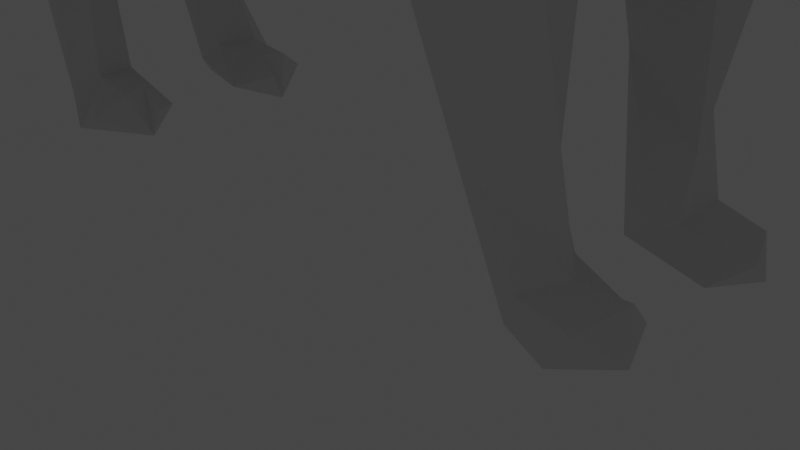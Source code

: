 # Source: kot.blend  (saved by Blender 3.5.10; exported with 4.5.12 LTS)
import bpy
from mathutils import Matrix  # noqa: F401  (used for matrix-valued properties, if any)

bpy.ops.wm.read_factory_settings(use_empty=True)
scene = bpy.context.scene
scene.name = 'Scene'

# ---- collections
col_collection = bpy.data.collections.new('Collection'); scene.collection.children.link(col_collection)

# ---- materials (node trees are filled in below, after node groups)
mat_mat = bpy.data.materials.new('Mat')
mat_mat.use_transparent_shadow = False
mat_mat.roughness = 1.0

# ---- material node trees
mat_mat.use_nodes = True; mat_mat.node_tree.nodes.clear()
_N = mat_mat.node_tree.nodes; _L = mat_mat.node_tree.links
n0 = _N.new('ShaderNodeBsdfPrincipled'); n0.name = 'Principled BSDF'; n0.location = (0, 300)
n0.distribution = 'GGX'
n0.subsurface_method = 'RANDOM_WALK_SKIN'
n0.inputs[2].default_value = 1.0
n0.inputs[3].default_value = 1.45
n0.inputs[13].default_value = 0.0
n0.inputs[27].default_value = (0.0, 0.0, 0.0, 1.0)
n0.inputs[28].default_value = 1.0
n1 = _N.new('ShaderNodeOutputMaterial'); n1.name = 'Material Output'; n1.location = (280, 300)
_L.new(n0.outputs[0], n1.inputs[0])
n1.is_active_output = True

# ---- world
world_world = bpy.data.worlds.new('World'); scene.world = world_world
world_world.use_nodes = True; world_world.node_tree.nodes.clear()
_N = world_world.node_tree.nodes; _L = world_world.node_tree.links
n0 = _N.new('ShaderNodeOutputWorld'); n0.name = 'World Output'; n0.location = (300, 300)
n1 = _N.new('ShaderNodeBackground'); n1.name = 'Background'; n1.location = (10, 300)
n1.inputs[0].default_value = (0.05088, 0.05088, 0.05088, 1.0)
_L.new(n1.outputs[0], n0.inputs[0])
n0.is_active_output = True
world_world.color = (0.05088, 0.05088, 0.05088)
world_world.use_sun_shadow = False
world_world.sun_shadow_jitter_overblur = 0.0

# ---- cameras
cam_camera = bpy.data.cameras.new('Camera')
cam_camera.clip_end = 100.0
cam_camera.ortho_scale = 7.314

# ---- lights
light_light = bpy.data.lights.new('Light', 'POINT')
light_light.transmission_factor = 0.0
light_light.energy = 1000.0
light_light.shadow_soft_size = 0.1
light_light.shadow_maximum_resolution = 0.006
light_light.use_absolute_resolution = True

# ---- meshes
me_cat = bpy.data.meshes.new('cat')
me_cat.from_pydata([(-118.9, 171.3, -72.57), (-130.5, 27.44, -37.35), (225.8, 220.7, 0.4216), (182.4, 314.7, 1.696), (211.4, 320.5, -59.76), (203.9, 284.8, -55.78), (189.9, 310.4, -31.06), (204.1, 309.8, 42.77), (261.8, 234.1, -6.411), (-148.9, 272.4, -43.75), (237.6, 236.2, 6.264), (263.1, 288.7, -9.277), (259.8, 289.4, 15.6), (213.0, 296.9, 48.22), (83.58, 41.16, -18.58), (121.4, 138.6, 20.8), (93.66, 109.6, 30.3), (80.18, 8.366, -36.03), (85.16, 51.68, 22.97), (258.7, 291.1, 14.94), (263.4, 295.8, -35.67), (249.3, 277.8, 10.09), (221.1, 257.8, -54.76), (87.73, 26.21, 16.17), (65.45, 128.2, 23.26), (69.24, 71.64, 26.76), (260.5, 242.0, -7.485), (65.83, 47.65, -38.85), (-142.5, 19.85, 17.92), (-147.3, 12.26, 24.71), (-148.0, 16.43, 40.51), (-197.4, 193.7, -30.13), (-154.4, 146.7, -10.29), (-117.0, 16.46, 49.78), (204.1, 309.8, -42.77), (251.5, 232.9, -17.69), (-104.9, 18.82, 27.72), (129.2, 283.8, 0.636), (209.4, 319.6, -25.28), (-199.7, 238.7, -18.37), (-116.2, 14.65, 14.82), (258.7, 291.1, -14.94), (-81.03, 239.8, -56.39), (225.4, 314.7, 23.75), (-147.3, 12.28, -24.64), (82.8, 277.7, -35.49), (258.3, 291.3, 14.83), (114.8, 130.4, -0.01633), (-142.7, 286.4, -11.58), (-193.0, 260.2, -23.16), (256.6, 277.2, -20.96), (40.51, 260.4, -48.96), (50.77, 130.0, -34.34), (220.0, 339.6, -51.84), (249.9, 265.0, -22.57), (-172.0, 77.5, 20.52), (111.2, 13.19, -13.78), (262.7, 233.5, 6.698), (-178.5, 77.05, 30.87), (-141.5, 61.05, -32.68), (265.8, 244.1, 16.58), (251.0, 278.4, -29.59), (266.4, 246.6, 19.38), (94.07, 44.44, -29.89), (-81.59, 128.4, -52.37), (-168.4, 110.2, 33.06), (119.2, 10.86, -33.81), (254.5, 270.7, -18.07), (-169.8, 129.6, -40.12), (-72.91, 288.2, -24.13), (261.0, 248.5, -24.54), (269.9, 247.4, -14.15), (-174.1, 225.5, -55.47), (248.3, 275.2, -32.29), (-158.6, 97.88, 47.1), (20.0, 117.2, 0.0155), (263.5, 304.2, 31.84), (253.4, 233.5, 17.03), (241.2, 245.9, -35.47), (-111.3, 25.17, -37.79), (-7.954, 125.6, -36.92), (259.5, 288.8, 15.58), (-149.4, 48.45, 41.67), (212.4, 297.2, -47.22), (-129.2, 9.931, 49.19), (-130.5, 27.44, 37.35), (-111.3, 25.17, 37.8), (91.13, 198.4, -70.43), (247.2, 291.1, -36.35), (-145.8, 85.5, -47.48), (-113.9, 26.09, 28.18), (-104.8, 8.799, -31.26), (-77.6, 137.1, -15.6), (77.89, 254.5, -56.58), (247.6, 283.5, -22.98), (269.9, 247.4, 14.16), (-142.5, 19.85, -17.92), (66.39, 203.9, -64.67), (238.0, 234.1, 2.845), (-134.8, 27.13, 21.1), (-69.22, 160.4, -50.95), (180.4, 238.9, -47.7), (267.1, 235.3, -11.66), (-199.3, 262.9, 17.27), (151.9, 260.5, -44.76), (65.47, 128.2, -23.24), (-126.1, 137.2, -8.158), (266.5, 246.1, 19.07), (268.1, 250.9, 17.17), (-141.5, 61.05, 32.68), (-113.9, 26.09, -28.18), (120.0, 19.37, -25.06), (98.72, 107.4, -49.69), (158.1, 177.3, -33.98), (249.9, 265.0, 22.57), (-132.4, 83.89, 23.91), (112.0, 21.17, -43.73), (150.4, 145.7, -0.2247), (-146.0, 85.51, 47.59), (259.8, 289.4, -15.6), (-147.1, 101.6, -18.66), (-105.2, 120.5, 61.23), (-40.02, 297.3, -1.23), (-81.59, 128.4, 52.38), (259.5, 288.3, 15.77), (-193.7, 210.7, -42.77), (80.71, 125.8, -69.42), (-85.97, 140.5, -66.69), (268.2, 250.4, 16.95), (-102.6, 136.8, 15.6), (-127.6, 136.1, 9.174), (-104.0, 136.4, -14.54), (-73.32, 140.3, 22.02), (-69.22, 160.4, 50.95), (-22.69, 118.8, -0.4108), (-7.274, 127.4, 39.06), (50.77, 130.0, 34.34), (45.86, 143.5, 49.84), (-13.66, 161.7, 62.62), (200.7, 218.6, -25.76), (265.2, 243.8, 16.44), (-72.5, 189.5, 67.47), (-77.49, 148.4, 63.16), (97.61, 26.24, -19.08), (-118.8, 171.3, 72.57), (265.8, 244.1, -16.58), (94.64, 25.29, -44.35), (-132.4, 83.89, -23.91), (-193.7, 210.7, 42.78), (-168.4, 125.7, 40.48), (260.0, 288.4, 15.62), (-179.7, 158.3, 27.5), (-153.0, 148.8, 7.308), (79.03, 16.37, -19.17), (-181.8, 174.9, 0.1778), (-195.8, 188.1, 29.38), (-194.0, 198.9, -5.209), (-199.6, 228.7, 13.58), (-174.1, 225.5, 55.47), (-168.5, 110.9, -33.25), (-181.2, 262.3, 32.53), (-148.9, 272.4, 43.75), (-121.7, 256.8, 58.64), (-121.7, 256.8, -58.64), (-81.02, 239.8, 56.39), (125.3, 152.7, -57.99), (225.4, 314.6, -23.75), (-48.95, 206.3, 69.08), (247.5, 305.9, 0.0411), (66.39, 203.9, 64.67), (50.13, 141.1, 59.76), (65.83, 47.65, 38.85), (62.33, 134.2, 68.04), (80.71, 125.8, 69.42), (-480.1, 234.3, -9.609), (264.1, 242.7, 2.567), (98.72, 107.4, 49.69), (125.3, 152.7, 58.0), (91.12, 198.4, 70.43), (77.88, 254.5, 56.58), (28.0, 250.6, 53.32), (87.13, 277.5, 35.98), (40.13, 275.0, 33.04), (-72.91, 288.2, 24.13), (50.13, 141.1, -59.75), (-147.8, 283.0, 19.95), (83.86, 58.36, -50.51), (143.8, 152.6, -24.11), (138.8, 280.0, 28.51), (198.0, 316.4, 28.83), (193.1, 291.2, 51.83), (151.9, 260.5, 44.76), (-178.6, 77.53, -30.67), (62.33, 134.2, -68.04), (203.9, 284.8, 55.78), (180.4, 238.9, 47.71), (159.9, 222.3, 47.0), (250.3, 274.5, -30.75), (253.3, 270.0, -25.83), (158.1, 177.2, 33.98), (131.6, 140.9, 41.09), (143.6, 152.3, 24.04), (178.2, 197.1, -23.64), (251.0, 239.8, -3.866), (-117.0, 16.46, -49.78), (262.2, 243.3, -8.993), (104.8, 11.85, -49.28), (179.6, 200.9, 25.73), (209.3, 244.4, 50.71), (233.7, 255.2, 47.82), (247.5, 277.0, 37.66), (-195.4, 271.0, -3.856), (257.3, 293.1, 21.86), (138.8, 280.1, -28.38), (45.86, 143.5, -49.84), (266.5, 246.1, -19.06), (220.0, 339.6, 51.84), (256.4, 272.6, 29.16), (159.9, 222.3, -47.0), (-473.1, 242.6, -14.77), (-149.4, 48.45, -41.66), (257.7, 224.2, 1.805), (-134.8, 27.13, -21.09), (254.2, 278.0, 20.76), (208.7, 315.6, -31.96), (254.2, 273.1, 18.89), (-13.67, 161.7, -62.62), (269.3, 274.6, 0.6512), (208.7, 315.6, 31.96), (193.1, 291.2, -51.83), (-104.9, 18.82, -27.72), (-199.9, 227.4, -0.8449), (-172.1, 77.54, -20.55), (252.7, 270.4, 24.47), (248.3, 273.9, 28.91), (-281.7, 252.5, -13.79), (257.5, 260.2, 25.78), (247.6, 283.5, 22.98), (-129.2, 9.932, -49.19), (211.4, 320.5, 59.77), (259.4, 288.5, -15.71), (269.7, 236.4, -1.32), (269.4, 239.6, 1.155), (249.3, 277.8, -10.09), (-173.1, 151.6, -24.71), (268.3, 250.4, -16.95), (256.4, 272.6, -29.16), (278.0, 258.7, 0.8171), (258.2, 290.9, -15.16), (266.5, 245.4, 21.79), (251.6, 268.0, 10.53), (265.2, 243.8, -16.43), (263.5, 304.2, -31.84), (260.7, 243.6, 7.343), (-147.9, 69.77, -18.47), (248.3, 275.2, 32.3), (269.4, 247.1, -14.2), (267.7, 243.0, -1.569), (251.6, 268.0, -10.52), (260.0, 288.4, -15.62), (259.3, 289.5, -15.67), (-72.5, 189.5, -67.46), (69.24, 71.64, -26.76), (-159.7, 95.52, -46.42), (-48.95, 206.4, -69.08), (-148.0, 16.42, -40.52), (259.6, 289.8, 15.43), (80.67, 55.79, 49.94), (263.4, 295.8, 35.67), (95.33, 41.13, 30.97), (238.3, 234.7, -5.007), (91.1, 25.82, 45.49), (-116.2, 14.65, -14.82), (79.03, 16.37, 19.18), (121.3, 138.5, -20.88), (259.6, 289.8, -15.42), (109.7, 21.38, 44.29), (-475.8, 251.2, -3.462), (114.9, 25.88, 26.35), (259.3, 289.5, 15.68), (100.1, 28.54, 31.81), (261.8, 243.4, 9.016), (111.7, 13.74, 14.48), (-104.8, 8.799, 31.26), (259.8, 288.9, -15.51), (-147.9, 69.78, 18.47), (-147.1, 101.6, 18.66), (268.1, 250.9, -17.18), (93.66, 109.6, -30.3), (121.0, 12.67, 34.93), (105.2, 12.04, 49.47), (80.18, 8.367, 36.03), (258.3, 291.3, -14.83), (131.6, 140.9, -41.08), (39.68, 280.5, -15.43), (269.4, 247.1, 14.22), (-199.1, 239.3, 18.62), (-292.6, 251.7, 13.33), (266.4, 246.6, -19.38), (265.2, 299.4, -33.85), (-474.9, 230.8, 6.426), (258.2, 290.9, 15.16), (-477.6, 245.1, 13.89), (265.2, 299.4, 33.85)], [(107, 62), (108, 128), (245, 287), (95, 295), (145, 251), (60, 140), (215, 298), (71, 256), (57, 8)], [(130, 152, 106), (106, 131, 130), (129, 130, 131), (27, 186, 146), (130, 129, 115), (97, 214, 226), (129, 123, 115), (187, 117, 274), (17, 27, 206), (262, 27, 153), (229, 5, 104), (56, 206, 66), (197, 22, 88), (150, 81, 268), (45, 93, 51), (115, 118, 109), (115, 123, 118), (239, 189, 190), (12, 266, 303), (2, 202, 139), (293, 274, 112), (127, 64, 89), (85, 109, 82), (118, 82, 109), (82, 118, 74), (121, 118, 123), (51, 93, 97), (227, 67, 11), (53, 166, 224), (220, 238, 265), (65, 58, 74), (202, 113, 218), (22, 197, 78), (260, 299, 119), (74, 58, 30), (30, 82, 74), (277, 297, 211), (30, 58, 29), (78, 70, 35), (82, 30, 84), (193, 97, 87), (233, 234, 236), (38, 168, 166), (272, 96, 44), (157, 231, 156), (34, 53, 224), (246, 94, 258), (28, 29, 55), (58, 55, 29), (54, 73, 246), (49, 125, 39), (100, 131, 64), (265, 44, 192), (29, 40, 283), (44, 238, 91), (159, 68, 263), (58, 65, 55), (143, 111, 146), (65, 74, 149), (139, 202, 101), (216, 228, 43), (50, 11, 67), (65, 149, 151), (122, 69, 48), (152, 151, 154), (156, 154, 155), (155, 157, 156), (159, 120, 244), (151, 155, 154), (296, 157, 148), (157, 155, 148), (158, 160, 148), (155, 151, 149), (155, 149, 148), (81, 124, 268), (158, 148, 74), (294, 51, 122), (149, 74, 148), (122, 51, 69), (144, 74, 118), (93, 104, 87), (118, 121, 144), (74, 144, 158), (121, 123, 142), (144, 121, 141), (142, 141, 121), (100, 127, 261), (112, 63, 186), (293, 113, 187), (22, 5, 88), (4, 229, 6), (158, 162, 161), (160, 158, 161), (231, 31, 156), (144, 162, 158), (97, 226, 264), (161, 185, 160), (103, 160, 185), (103, 185, 211), (48, 211, 185), (185, 183, 48), (122, 48, 183), (161, 183, 185), (161, 162, 183), (183, 182, 122), (294, 122, 182), (182, 181, 294), (45, 294, 181), (14, 153, 143), (181, 37, 45), (42, 264, 261), (44, 91, 272), (265, 263, 220), (181, 188, 37), (3, 37, 188), (160, 103, 296), (68, 125, 263), (72, 125, 49), (3, 188, 189), (189, 188, 190), (45, 213, 93), (92, 80, 134), (191, 190, 188), (133, 132, 138), (0, 89, 263), (190, 191, 194), (194, 191, 195), (195, 208, 194), (208, 209, 194), (214, 52, 80), (208, 195, 207), (195, 196, 207), (263, 265, 192), (2, 208, 207), (2, 209, 208), (2, 221, 209), (252, 292, 41), (207, 202, 2), (218, 113, 165), (202, 207, 117), (11, 212, 227), (254, 96, 222), (201, 117, 207), (39, 125, 31), (46, 301, 76), (192, 232, 159), (205, 257, 26), (199, 201, 207), (207, 196, 199), (31, 231, 39), (199, 196, 177), (196, 191, 178), (196, 178, 177), (196, 195, 191), (191, 188, 179), (181, 179, 188), (181, 182, 179), (180, 179, 182), (182, 183, 180), (44, 265, 238), (249, 242, 247), (162, 164, 183), (164, 180, 183), (164, 167, 180), (49, 9, 72), (169, 180, 167), (180, 169, 179), (179, 178, 191), (178, 179, 169), (189, 216, 43), (146, 116, 206), (172, 178, 169), (173, 178, 172), (178, 173, 177), (91, 204, 79), (170, 172, 169), (80, 226, 214), (200, 199, 177), (200, 201, 199), (201, 200, 15), (201, 15, 117), (47, 117, 15), (0, 261, 127), (67, 227, 247), (16, 15, 176), (200, 176, 15), (200, 177, 176), (177, 173, 176), (16, 176, 18), (269, 18, 176), (52, 75, 80), (176, 280, 269), (280, 176, 267), (271, 290, 276), (9, 49, 48), (238, 220, 1), (173, 267, 176), (153, 27, 17), (153, 14, 262), (187, 202, 117), (137, 170, 169), (137, 136, 170), (169, 138, 137), (135, 137, 138), (137, 135, 136), (169, 167, 138), (111, 116, 146), (134, 135, 132), (134, 132, 92), (75, 135, 134), (288, 112, 274), (136, 135, 75), (43, 212, 168), (31, 125, 68), (24, 136, 75), (24, 25, 136), (171, 136, 25), (136, 171, 170), (142, 123, 133), (170, 171, 172), (172, 267, 173), (267, 172, 171), (168, 11, 88), (254, 120, 232), (0, 163, 261), (67, 247, 70), (5, 101, 104), (25, 273, 171), (13, 209, 210), (53, 38, 166), (273, 291, 171), (218, 104, 101), (291, 290, 171), (271, 171, 290), (171, 271, 267), (271, 280, 267), (297, 277, 302), (119, 299, 275), (271, 276, 280), (269, 280, 18), (247, 242, 102), (23, 18, 280), (138, 167, 141), (23, 280, 282), (98, 203, 10), (282, 280, 278), (100, 226, 92), (51, 294, 45), (278, 276, 289), (242, 249, 77), (276, 278, 280), (223, 227, 210), (211, 48, 49), (104, 213, 229), (47, 24, 75), (290, 282, 289), (40, 36, 283), (166, 168, 88), (104, 93, 213), (36, 90, 283), (86, 283, 90), (283, 86, 33), (84, 283, 33), (244, 154, 31), (159, 263, 192), (29, 84, 30), (156, 31, 154), (144, 141, 162), (297, 296, 103), (43, 228, 13), (7, 216, 239), (7, 239, 13), (164, 141, 167), (34, 4, 53), (159, 232, 120), (77, 209, 221), (47, 75, 105), (2, 35, 221), (38, 43, 168), (63, 14, 143), (97, 264, 51), (105, 52, 262), (18, 23, 25), (273, 25, 23), (16, 24, 15), (24, 16, 25), (278, 289, 282), (18, 25, 16), (72, 263, 125), (87, 165, 126), (288, 274, 105), (105, 274, 47), (285, 99, 28), (55, 285, 28), (131, 92, 132), (239, 194, 13), (285, 55, 286), (65, 286, 55), (65, 151, 286), (152, 286, 151), (286, 152, 130), (115, 286, 130), (209, 13, 194), (286, 115, 285), (40, 29, 28), (146, 63, 143), (115, 109, 285), (7, 228, 216), (109, 85, 285), (99, 285, 85), (126, 112, 186), (35, 70, 102), (89, 0, 127), (22, 139, 101), (24, 47, 15), (47, 274, 117), (224, 83, 34), (133, 129, 132), (133, 123, 129), (163, 69, 42), (61, 197, 88), (293, 165, 113), (192, 44, 232), (79, 110, 91), (38, 3, 189), (189, 43, 38), (40, 28, 99), (90, 40, 99), (99, 85, 90), (36, 40, 90), (288, 63, 112), (63, 288, 262), (116, 111, 66), (249, 225, 236), (86, 90, 85), (114, 217, 255), (186, 27, 193), (84, 85, 82), (225, 247, 227), (33, 86, 85), (84, 33, 85), (292, 252, 248), (301, 19, 76), (257, 175, 26), (61, 88, 50), (259, 20, 284), (246, 258, 54), (152, 154, 32), (3, 213, 37), (226, 261, 264), (166, 83, 224), (279, 12, 303), (296, 297, 302), (141, 164, 162), (6, 3, 38), (27, 262, 52), (52, 184, 27), (212, 43, 13), (29, 283, 84), (261, 163, 42), (103, 211, 297), (284, 20, 240), (70, 197, 198), (45, 37, 213), (53, 4, 6), (263, 72, 0), (138, 141, 133), (204, 1, 79), (239, 190, 194), (126, 193, 87), (101, 202, 218), (184, 97, 193), (206, 56, 17), (34, 83, 4), (73, 94, 246), (67, 70, 198), (210, 234, 223), (72, 9, 163), (236, 225, 233), (184, 193, 27), (4, 83, 5), (300, 231, 296), (228, 7, 13), (247, 102, 70), (290, 291, 282), (66, 206, 116), (80, 92, 226), (135, 138, 132), (241, 77, 221), (153, 56, 143), (42, 69, 51), (31, 68, 244), (232, 96, 254), (248, 252, 41), (96, 232, 44), (78, 197, 70), (132, 129, 131), (217, 250, 237), (276, 290, 289), (249, 236, 209), (102, 242, 35), (100, 92, 131), (77, 35, 242), (0, 72, 163), (42, 51, 264), (133, 141, 142), (225, 227, 223), (88, 11, 50), (80, 75, 134), (293, 112, 165), (105, 262, 288), (9, 48, 69), (2, 78, 35), (235, 49, 39), (255, 217, 237), (218, 87, 104), (210, 212, 13), (131, 147, 64), (212, 210, 227), (101, 5, 22), (258, 94, 243), (302, 300, 296), (277, 211, 235), (174, 39, 231), (238, 1, 204), (11, 168, 212), (214, 97, 184), (98, 270, 203), (218, 165, 87), (231, 300, 174), (219, 39, 174), (39, 219, 235), (160, 296, 148), (83, 166, 88), (281, 253, 175), (238, 204, 91), (235, 219, 277), (302, 174, 300), (193, 126, 186), (277, 219, 174), (275, 299, 260), (236, 210, 209), (235, 211, 49), (152, 32, 106), (214, 184, 52), (120, 106, 32), (147, 106, 120), (106, 147, 131), (146, 206, 27), (250, 21, 237), (111, 143, 56), (120, 254, 147), (165, 112, 126), (213, 3, 6), (63, 146, 186), (147, 254, 59), (105, 75, 52), (241, 221, 35), (222, 1, 254), (59, 254, 1), (272, 222, 96), (174, 302, 277), (272, 110, 222), (222, 110, 1), (272, 91, 230), (226, 100, 261), (230, 110, 272), (64, 127, 100), (32, 154, 244), (266, 279, 303), (187, 274, 293), (230, 91, 110), (262, 14, 63), (217, 114, 250), (83, 88, 5), (225, 249, 247), (79, 1, 110), (2, 139, 78), (249, 209, 77), (216, 189, 239), (1, 220, 59), (9, 69, 163), (77, 241, 35), (76, 19, 46), (257, 281, 175), (78, 139, 22), (187, 113, 202), (53, 6, 38), (4, 5, 229), (147, 59, 89), (157, 296, 231), (240, 20, 259), (124, 150, 268), (153, 17, 56), (66, 111, 56), (147, 89, 64), (210, 236, 234), (273, 282, 291), (273, 23, 282), (10, 203, 270), (89, 59, 220), (220, 263, 89), (32, 244, 120), (6, 229, 213), (87, 97, 93), (159, 244, 68)])
_uv = me_cat.uv_layers.new(name='UVMap')
_uv.uv.foreach_set('vector', [0.6067, 0.1916, 0.5901, 0.1503, 0.5898, 0.1958, 0.5898, 0.1958, 0.5864, 0.2256, 0.6067, 0.1916, 0.6099, 0.2433, 0.6067, 0.1916, 0.5864, 0.2256, 0.6216, 0.2295, 0.6436, 0.2241, 0.6182, 0.1895, 0.6392, 0.187, 0.6441, 0.2345, 0.6696, 0.2026, 0.6455, 0.2603, 0.6436, 0.2241, 0.6221, 0.2642, 0.6441, 0.2345, 0.6381, 0.2962, 0.6696, 0.2026, 0.6885, 0.231, 0.6875, 0.2085, 0.6714, 0.2471, 0.707, 0.1675, 0.7158, 0.1831, 0.7119, 0.1631, 0.7021, 0.1968, 0.7065, 0.2144, 0.7158, 0.1831, 0.7231, 0.1958, 0.7158, 0.1831, 0.7065, 0.2144, 0.7065, 0.2144, 0.7124, 0.231, 0.7231, 0.1958, 0.731, 0.1851, 0.7388, 0.1938, 0.7383, 0.1738, 0.729, 0.2065, 0.7388, 0.1938, 0.7231, 0.1958, 0.729, 0.2065, 0.7231, 0.1958, 0.7124, 0.231, 0.7388, 0.1938, 0.748, 0.1982, 0.7421, 0.1762, 0.729, 0.2065, 0.7085, 0.2344, 0.7402, 0.2134, 0.7534, 0.1665, 0.7485, 0.1802, 0.7603, 0.168, 0.7534, 0.1665, 0.7603, 0.168, 0.7578, 0.1528, 0.7427, 0.08887, 0.7524, 0.08838, 0.7368, 0.07812, 0.7524, 0.08838, 0.7549, 0.1001, 0.7632, 0.08545, 0.7642, 0.09863, 0.7632, 0.08545, 0.7549, 0.1001, 0.7739, 0.08545, 0.7729, 0.09863, 0.7861, 0.08496, 0.7788, 0.1821, 0.7788, 0.168, 0.7563, 0.1821, 0.7788, 0.168, 0.7788, 0.1821, 0.8003, 0.1719, 0.7269, 0.2524, 0.7402, 0.2134, 0.7085, 0.2344, 0.7222, 0.2983, 0.7319, 0.271, 0.6924, 0.2954, 0.7725, 0.2104, 0.769, 0.2383, 0.8003, 0.21, 0.8003, 0.21, 0.8008, 0.1978, 0.7725, 0.2104, 0.8027, 0.1855, 0.8003, 0.1719, 0.7788, 0.1821, 0.8414, 0.2183, 0.8329, 0.1964, 0.8003, 0.21, 0.8003, 0.1719, 0.8247, 0.1738, 0.7988, 0.1587, 0.8281, 0.1865, 0.8027, 0.1855, 0.8276, 0.1968, 0.8276, 0.1968, 0.8354, 0.1963, 0.8281, 0.1865, 0.7988, 0.1587, 0.8237, 0.1611, 0.8128, 0.1067, 0.8128, 0.1067, 0.7816, 0.1327, 0.7988, 0.1587, 0.8149, 0.1357, 0.7979, 0.1313, 0.8237, 0.1611, 0.8128, 0.1067, 0.8268, 0.1532, 0.8301, 0.1069, 0.8301, 0.1069, 0.8301, 0.09277, 0.813, 0.1064, 0.7861, 0.08496, 0.811, 0.08356, 0.7891, 0.0669, 0.7891, 0.0669, 0.8062, 0.07178, 0.7891, 0.0542, 0.8062, 0.07178, 0.8203, 0.07178, 0.8047, 0.06006, 0.8198, 0.06201, 0.8047, 0.06006, 0.8203, 0.07178, 0.7891, 0.0542, 0.7729, 0.05859, 0.7891, 0.0669, 0.8203, 0.07178, 0.832, 0.07471, 0.8198, 0.06201, 0.8447, 0.1348, 0.8428, 0.1079, 0.8311, 0.1348, 0.8599, 0.1313, 0.8564, 0.106, 0.8447, 0.1348, 0.8599, 0.1313, 0.8423, 0.1348, 0.8542, 0.159, 0.8268, 0.1532, 0.8542, 0.159, 0.8423, 0.1348, 0.8467, 0.1733, 0.8618, 0.1694, 0.8462, 0.1611, 0.8335, 0.1743, 0.8467, 0.1733, 0.8325, 0.1616, 0.8452, 0.186, 0.8467, 0.1733, 0.8354, 0.187, 0.8452, 0.186, 0.8354, 0.187, 0.8457, 0.1953, 0.8452, 0.186, 0.8457, 0.1953, 0.8604, 0.1816, 0.8354, 0.1963, 0.8457, 0.1953, 0.8354, 0.187, 0.8613, 0.1909, 0.8457, 0.1953, 0.8618, 0.2002, 0.8329, 0.1964, 0.8414, 0.2183, 0.8457, 0.1953, 0.8618, 0.2188, 0.8457, 0.2246, 0.8643, 0.2378, 0.8458, 0.25, 0.7996, 0.2439, 0.8291, 0.2524, 0.7993, 0.2598, 0.7979, 0.2852, 0.8291, 0.2524, 0.8433, 0.2725, 0.8281, 0.2764, 0.8511, 0.2935, 0.8511, 0.2935, 0.8633, 0.2881, 0.8433, 0.2725, 0.8633, 0.2881, 0.8505, 0.3214, 0.8967, 0.3402, 0.8989, 0.2983, 0.8774, 0.2739, 0.8833, 0.3188, 0.9291, 0.2877, 0.8967, 0.3402, 0.9477, 0.3477, 0.9624, 0.396, 0.9477, 0.3477, 0.9463, 0.4023, 0.9463, 0.4023, 0.9431, 0.4697, 0.9624, 0.396, 0.9692, 0.4375, 0.9624, 0.396, 0.9561, 0.4434, 0.8967, 0.3402, 0.9055, 0.407, 0.9477, 0.3477, 0.9263, 0.4824, 0.9431, 0.4697, 0.888, 0.4496, 0.9431, 0.4697, 0.9055, 0.407, 0.888, 0.4496, 0.8533, 0.4767, 0.887, 0.5391, 0.888, 0.4496, 0.8853, 0.3657, 0.8967, 0.3402, 0.8505, 0.3214, 0.8853, 0.3657, 0.8505, 0.3214, 0.8628, 0.3745, 0.8755, 0.3999, 0.8965, 0.3911, 0.8628, 0.3745, 0.834, 0.4072, 0.888, 0.4496, 0.8286, 0.376, 0.8286, 0.376, 0.8628, 0.3745, 0.8169, 0.3398, 0.8505, 0.3214, 0.8169, 0.3398, 0.8628, 0.3745, 0.8169, 0.3398, 0.7734, 0.3511, 0.8286, 0.376, 0.7306, 0.3797, 0.8169, 0.3398, 0.7666, 0.3193, 0.7666, 0.3193, 0.7607, 0.292, 0.7231, 0.3252, 0.7666, 0.3193, 0.699, 0.3013, 0.7306, 0.3797, 0.8286, 0.376, 0.7306, 0.3797, 0.834, 0.4072, 0.699, 0.3013, 0.6802, 0.2798, 0.6507, 0.3546, 0.7306, 0.3797, 0.699, 0.3013, 0.6592, 0.374, 0.6507, 0.3546, 0.6592, 0.374, 0.699, 0.3013, 0.6992, 0.3965, 0.7358, 0.3911, 0.6929, 0.3691, 0.6631, 0.4019, 0.6992, 0.3965, 0.6592, 0.374, 0.7466, 0.418, 0.791, 0.4097, 0.7358, 0.3911, 0.8086, 0.4727, 0.8486, 0.4634, 0.7983, 0.4424, 0.7749, 0.4844, 0.7598, 0.4512, 0.7471, 0.4932, 0.8289, 0.4784, 0.7903, 0.5387, 0.824, 0.5683, 0.887, 0.5391, 0.8533, 0.4767, 0.824, 0.5683, 0.7861, 0.5117, 0.7749, 0.4844, 0.7622, 0.5186, 0.7471, 0.4932, 0.7622, 0.5186, 0.8296, 0.4801, 0.7642, 0.5459, 0.793, 0.5562, 0.7622, 0.5186, 0.824, 0.5683, 0.8414, 0.6174, 0.887, 0.5391, 0.8984, 0.5881, 0.887, 0.5391, 0.8414, 0.6174, 0.8984, 0.5881, 0.8414, 0.6174, 0.9165, 0.6145, 0.8276, 0.6609, 0.9165, 0.6145, 0.8414, 0.6174, 0.8414, 0.6174, 0.6946, 0.6515, 0.8276, 0.6609, 0.6469, 0.7124, 0.8276, 0.6609, 0.6946, 0.6515, 0.824, 0.5683, 0.7016, 0.6493, 0.8414, 0.6174, 0.824, 0.5683, 0.7586, 0.5552, 0.7016, 0.6493, 0.6946, 0.6515, 0.4875, 0.6893, 0.6469, 0.7124, 0.5127, 0.7476, 0.6469, 0.7124, 0.4875, 0.6893, 0.4875, 0.6893, 0.4328, 0.7439, 0.5127, 0.7476, 0.4712, 0.7668, 0.5127, 0.7476, 0.4328, 0.7439, 0.4604, 0.749, 0.5029, 0.7271, 0.4463, 0.7234, 0.4328, 0.7439, 0.3704, 0.8124, 0.4712, 0.7668, 0.4463, 0.7234, 0.4121, 0.74, 0.4604, 0.749, 0.4285, 0.7656, 0.3877, 0.7854, 0.4348, 0.7864, 0.3987, 0.8048, 0.4348, 0.7864, 0.3877, 0.7854, 0.4111, 0.7237, 0.3299, 0.7853, 0.3704, 0.8124, 0.3358, 0.8658, 0.3704, 0.8124, 0.3073, 0.8398, 0.3113, 0.8843, 0.3289, 0.8604, 0.2944, 0.8705, 0.3113, 0.8843, 0.2944, 0.8705, 0.2957, 0.9077, 0.3096, 0.8418, 0.2944, 0.8705, 0.3289, 0.8604, 0.2952, 0.8944, 0.3073, 0.8398, 0.2778, 0.8503, 0.2778, 0.8503, 0.3073, 0.8398, 0.2453, 0.8189, 0.2529, 0.8424, 0.2693, 0.8634, 0.26, 0.83, 0.3096, 0.8013, 0.2826, 0.8161, 0.3242, 0.8173, 0.2668, 0.7893, 0.2453, 0.8189, 0.3073, 0.8398, 0.2869, 0.778, 0.2708, 0.8032, 0.3096, 0.8013, 0.2406, 0.8153, 0.2173, 0.8049, 0.2345, 0.8318, 0.2453, 0.8189, 0.2854, 0.7513, 0.215, 0.8277, 0.2349, 0.7832, 0.2854, 0.7513, 0.2116, 0.7412, 0.2116, 0.7412, 0.1687, 0.7809, 0.215, 0.8277, 0.1563, 0.795, 0.1402, 0.8145, 0.1843, 0.8267, 0.1514, 0.7941, 0.1431, 0.7632, 0.15, 0.796, 0.1511, 0.7351, 0.2116, 0.7412, 0.154, 0.6897, 0.2116, 0.7412, 0.225, 0.6896, 0.154, 0.6897, 0.1764, 0.7102, 0.1821, 0.6802, 0.1545, 0.697, 0.1024, 0.7046, 0.1511, 0.7351, 0.1581, 0.6708, 0.1003, 0.7581, 0.1402, 0.8145, 0.1563, 0.795, 0.1003, 0.7581, 0.0769, 0.7844, 0.1402, 0.8145, 0.1099, 0.7083, 0.09357, 0.7278, 0.125, 0.7175, 0.1224, 0.6654, 0.106, 0.6622, 0.1024, 0.7046, 0.09357, 0.7278, 0.1099, 0.7083, 0.07874, 0.7188, 0.106, 0.6622, 0.1224, 0.6654, 0.111, 0.6084, 0.111, 0.6084, 0.1229, 0.6099, 0.107, 0.5854, 0.0744, 0.7485, 0.05762, 0.7643, 0.08856, 0.7585, 0.1555, 0.613, 0.1386, 0.6108, 0.1581, 0.6708, 0.1392, 0.6108, 0.1555, 0.613, 0.1405, 0.5835, 0.1437, 0.5637, 0.123, 0.564, 0.1405, 0.5835, 0.123, 0.564, 0.1437, 0.5637, 0.1195, 0.5413, 0.1405, 0.5835, 0.1588, 0.5876, 0.1437, 0.5637, 0.1826, 0.6171, 0.1555, 0.613, 0.1581, 0.6708, 0.1581, 0.6708, 0.225, 0.6896, 0.1896, 0.6248, 0.1808, 0.6309, 0.1948, 0.6465, 0.1844, 0.6035, 0.1896, 0.6248, 0.225, 0.6896, 0.2279, 0.6108, 0.2705, 0.623, 0.2854, 0.7513, 0.3259, 0.5772, 0.2705, 0.623, 0.3259, 0.5772, 0.2279, 0.6108, 0.225, 0.6896, 0.2116, 0.7412, 0.2854, 0.7513, 0.2854, 0.7513, 0.3299, 0.7853, 0.3953, 0.6618, 0.4111, 0.7237, 0.3953, 0.6618, 0.3299, 0.7853, 0.4111, 0.7237, 0.4875, 0.6893, 0.3953, 0.6618, 0.4869, 0.62, 0.3953, 0.6618, 0.4875, 0.6893, 0.5635, 0.6438, 0.6946, 0.6515, 0.4869, 0.62, 0.6807, 0.606, 0.6235, 0.6245, 0.7134, 0.6294, 0.5996, 0.5857, 0.5488, 0.603, 0.6235, 0.6245, 0.7586, 0.5552, 0.6899, 0.5566, 0.7016, 0.6493, 0.6538, 0.5728, 0.5996, 0.5857, 0.7016, 0.6493, 0.6538, 0.5728, 0.6294, 0.532, 0.5996, 0.5857, 0.5854, 0.5464, 0.5996, 0.5857, 0.6294, 0.532, 0.3892, 0.559, 0.4869, 0.62, 0.515, 0.511, 0.4869, 0.62, 0.3892, 0.559, 0.3953, 0.6618, 0.3953, 0.6618, 0.3259, 0.5772, 0.2854, 0.7513, 0.3259, 0.5772, 0.3953, 0.6618, 0.3725, 0.5715, 0.3877, 0.5781, 0.373, 0.5842, 0.4028, 0.6221, 0.3569, 0.5041, 0.3606, 0.5464, 0.3713, 0.4985, 0.333, 0.512, 0.3259, 0.5772, 0.377, 0.5051, 0.2956, 0.5164, 0.3259, 0.5772, 0.333, 0.512, 0.3259, 0.5772, 0.2956, 0.5164, 0.2279, 0.6108, 0.333, 0.512, 0.3569, 0.5041, 0.314, 0.479, 0.3446, 0.4305, 0.3175, 0.4491, 0.377, 0.5051, 0.162, 0.564, 0.1437, 0.5637, 0.1588, 0.5876, 0.1868, 0.5259, 0.1887, 0.5767, 0.2278, 0.5341, 0.1868, 0.5259, 0.1503, 0.5517, 0.1887, 0.5767, 0.1503, 0.5517, 0.1868, 0.5259, 0.1506, 0.504, 0.1503, 0.5517, 0.1506, 0.504, 0.1108, 0.5649, 0.1031, 0.506, 0.1108, 0.5649, 0.1506, 0.504, 0.09302, 0.4834, 0.1002, 0.5066, 0.1093, 0.48, 0.115, 0.5034, 0.1093, 0.48, 0.1002, 0.5066, 0.1617, 0.4356, 0.1526, 0.4878, 0.2033, 0.4386, 0.1868, 0.5259, 0.2033, 0.4386, 0.1526, 0.4878, 0.1868, 0.5259, 0.2208, 0.4897, 0.2033, 0.4386, 0.2208, 0.4897, 0.2956, 0.5164, 0.2033, 0.4386, 0.1617, 0.4079, 0.195, 0.4017, 0.1583, 0.3849, 0.1799, 0.3794, 0.1583, 0.3849, 0.195, 0.4017, 0.1418, 0.3389, 0.1548, 0.3604, 0.1543, 0.3311, 0.1808, 0.3501, 0.1659, 0.3242, 0.1681, 0.355, 0.1659, 0.3242, 0.1808, 0.3501, 0.1894, 0.3151, 0.1808, 0.3501, 0.1936, 0.3765, 0.1946, 0.3457, 0.1946, 0.3457, 0.1783, 0.3193, 0.1808, 0.3501, 0.2098, 0.373, 0.1936, 0.3765, 0.2249, 0.3989, 0.2693, 0.433, 0.2249, 0.3989, 0.2033, 0.4386, 0.2471, 0.4502, 0.2769, 0.4375, 0.2375, 0.4248, 0.2769, 0.4375, 0.2471, 0.4502, 0.2869, 0.4604, 0.3, 0.4233, 0.2769, 0.4375, 0.3328, 0.4317, 0.3681, 0.4204, 0.3446, 0.4305, 0.377, 0.5051, 0.3681, 0.4204, 0.3541, 0.3655, 0.3446, 0.4305, 0.3892, 0.559, 0.4975, 0.4318, 0.3681, 0.4204, 0.4701, 0.3627, 0.3681, 0.4204, 0.4975, 0.4318, 0.3681, 0.4204, 0.4701, 0.3627, 0.3541, 0.3655, 0.3892, 0.559, 0.515, 0.511, 0.4975, 0.4318, 0.521, 0.5273, 0.5688, 0.5107, 0.5063, 0.4873, 0.4826, 0.2925, 0.4701, 0.3627, 0.5462, 0.3057, 0.4826, 0.2925, 0.5462, 0.3057, 0.5664, 0.2539, 0.396, 0.3089, 0.4701, 0.3627, 0.4826, 0.2925, 0.4177, 0.2983, 0.3904, 0.3052, 0.4197, 0.3247, 0.3541, 0.3655, 0.4701, 0.3627, 0.396, 0.3089, 0.3569, 0.3071, 0.3855, 0.3242, 0.3652, 0.2925, 0.3855, 0.3242, 0.3569, 0.3071, 0.373, 0.3628, 0.3357, 0.3277, 0.3541, 0.3655, 0.3605, 0.3008, 0.2959, 0.332, 0.286, 0.3114, 0.2896, 0.3511, 0.2619, 0.3385, 0.2896, 0.3511, 0.286, 0.3114, 0.2896, 0.3511, 0.2619, 0.3385, 0.2788, 0.3647, 0.2834, 0.4023, 0.3054, 0.3853, 0.2627, 0.3789, 0.2788, 0.3647, 0.2619, 0.3385, 0.2627, 0.3789, 0.2627, 0.3789, 0.2191, 0.3575, 0.2463, 0.3901, 0.2191, 0.3575, 0.2627, 0.3789, 0.2619, 0.3385, 0.2617, 0.2969, 0.2483, 0.312, 0.2778, 0.3154, 0.2617, 0.2969, 0.2458, 0.2778, 0.2483, 0.312, 0.2284, 0.293, 0.2212, 0.2793, 0.2216, 0.2866, 0.2041, 0.3096, 0.2173, 0.3027, 0.2035, 0.2939, 0.2172, 0.2832, 0.2094, 0.2886, 0.2216, 0.2866, 0.2343, 0.2616, 0.2024, 0.2388, 0.2115, 0.2676, 0.1982, 0.2783, 0.2042, 0.2832, 0.2115, 0.2676, 0.2024, 0.2524, 0.2115, 0.2676, 0.2201, 0.2417, 0.2024, 0.2388, 0.1802, 0.2456, 0.2004, 0.2651, 0.1982, 0.2783, 0.1885, 0.2622, 0.1879, 0.2842, 0.1837, 0.259, 0.1558, 0.2568, 0.1786, 0.2676, 0.1467, 0.2672, 0.1786, 0.2676, 0.1558, 0.2568, 0.1998, 0.2916, 0.1662, 0.2907, 0.1894, 0.3151, 0.1662, 0.2907, 0.1495, 0.2993, 0.1894, 0.3151, 0.1616, 0.2925, 0.1512, 0.2783, 0.1495, 0.2993, 0.1273, 0.2778, 0.1152, 0.2852, 0.1383, 0.2886, 0.1367, 0.2588, 0.1161, 0.2523, 0.1197, 0.2711, 0.1222, 0.2998, 0.1078, 0.2895, 0.1167, 0.3359, 0.0954, 0.3188, 0.09821, 0.3208, 0.104, 0.3174, 0.08364, 0.3126, 0.1167, 0.3359, 0.1078, 0.2895, 0.07977, 0.2817, 0.07507, 0.2773, 0.07288, 0.2842, 0.08618, 0.293, 0.09442, 0.2856, 0.08119, 0.2809, 0.07874, 0.2705, 0.07507, 0.2773, 0.08636, 0.2778, 0.08119, 0.2809, 0.09442, 0.2856, 0.0896, 0.2739, 0.09442, 0.2856, 0.1047, 0.2798, 0.0896, 0.2739, 0.09558, 0.27, 0.0896, 0.2739, 0.1047, 0.2798, 0.09778, 0.2563, 0.1118, 0.2461, 0.09006, 0.2485, 0.099, 0.2461, 0.09125, 0.2485, 0.1049, 0.2515, 0.1161, 0.2523, 0.1039, 0.2627, 0.1197, 0.2711, 0.1101, 0.2583, 0.1049, 0.2515, 0.1039, 0.2627, 0.1127, 0.2456, 0.1105, 0.2397, 0.1049, 0.2515, 0.1174, 0.2554, 0.1234, 0.2695, 0.1256, 0.2505, 0.3383, 0.2678, 0.335, 0.3234, 0.3605, 0.3008, 0.6919, 0.0542, 0.6919, 0.07324, 0.7017, 0.05713, 0.6968, 0.04668, 0.7065, 0.02978, 0.6935, 0.03097, 0.6963, 0.02685, 0.7065, 0.02978, 0.7065, 0.01953, 0.7202, 0.03516, 0.7271, 0.03125, 0.7134, 0.02539, 0.73, 0.01416, 0.7329, 0.02881, 0.7335, 0.007705, 0.7417, 0.03185, 0.7335, 0.007705, 0.7329, 0.02881, 0.7335, 0.007705, 0.7417, 0.03185, 0.7524, 0.01221, 0.769, 0.005371, 0.7441, 0.001953, 0.7685, 0.01829, 0.7778, 0.01562, 0.769, 0.005371, 0.769, 0.01856, 0.7661, 0.02685, 0.769, 0.01856, 0.7563, 0.02441, 0.8193, 0.05078, 0.8007, 0.04888, 0.8138, 0.06123, 0.8647, 0.0542, 0.8589, 0.04541, 0.8535, 0.06152, 0.77, 0.7841, 0.769, 0.792, 0.7769, 0.7852, 0.7612, 0.7683, 0.7656, 0.7769, 0.7676, 0.7678, 0.749, 0.7571, 0.7612, 0.7683, 0.7563, 0.7534, 0.7456, 0.7655, 0.7568, 0.7726, 0.749, 0.7571, 0.7288, 0.7572, 0.7344, 0.7522, 0.7183, 0.7393, 0.7178, 0.7585, 0.7314, 0.7605, 0.7212, 0.748, 0.709, 0.7598, 0.7178, 0.7585, 0.707, 0.7505, 0.6855, 0.7767, 0.6943, 0.7566, 0.6782, 0.7748, 0.6938, 0.777, 0.6987, 0.7637, 0.6855, 0.7767, -0.66, 0.2662, -0.6368, 0.2969, -0.664, 0.3233, 0.1456, 0.9471, 0.1362, 0.9592, 0.1676, 0.9579, 0.1516, 0.9837, 0.1678, 0.9732, 0.1341, 0.9624, 0.3203, 0.3086, 0.3403, 0.335, 0.3171, 0.2905, 0.2996, 0.3101, 0.2959, 0.332, 0.3091, 0.3135, 0.2712, 0.2837, 0.2617, 0.2969, 0.2866, 0.2979, 0.2416, 0.2485, 0.2299, 0.2334, 0.2343, 0.2616, 0.2024, 0.2388, 0.2343, 0.2616, 0.2299, 0.2334, 0.1617, 0.4356, 0.1229, 0.4365, 0.1506, 0.504, 0.1229, 0.4365, 0.1617, 0.4356, 0.1305, 0.4199, 0.1515, 0.4087, 0.1317, 0.4077, 0.1515, 0.4243, 0.1583, 0.3849, 0.1319, 0.4029, 0.1617, 0.4079, 0.1165, 0.3306, 0.1067, 0.3418, 0.131, 0.3481, 0.0954, 0.3188, 0.09033, 0.3267, 0.09821, 0.3208, -0.8555, 0.4502, -0.8706, 0.4731, -0.877, 0.4365, -0.8818, 0.4473, -0.8706, 0.4731, -0.9028, 0.4463, 0.8799, 0.1319, 0.8716, 0.09619, 0.8599, 0.1313, 0.8542, 0.159, 0.8799, 0.1319, 0.8599, 0.1313, 0.8604, 0.1816, 0.8613, 0.1909, 0.8833, 0.1792, 0.8838, 0.1875, 0.8613, 0.1909, 0.8838, 0.1958, 0.8838, 0.1958, 0.8537, 0.2026, 0.8887, 0.2114, 0.8662, 0.244, 0.8961, 0.2288, 0.8537, 0.2026, 0.8774, 0.2739, 0.8989, 0.2983, 0.9014, 0.2573, 0.9291, 0.2877, 0.9014, 0.2573, 0.8989, 0.2983, 0.6333, 0.1514, 0.5901, 0.1503, 0.6392, 0.187, 0.6696, 0.2026, 0.6647, 0.1599, 0.6392, 0.187, 0.6816, 0.1816, 0.668, 0.1597, 0.6675, 0.1875, 0.6831, 0.1558, 0.7008, 0.1929, 0.7023, 0.1598, 0.6938, 0.146, 0.707, 0.1675, 0.6987, 0.1431, 0.7031, 0.1392, 0.6987, 0.1431, 0.7163, 0.1577, 0.728, 0.168, 0.7363, 0.1582, 0.7231, 0.154, 0.7212, 0.1367, 0.7134, 0.1387, 0.7339, 0.145, 0.745, 0.1401, 0.7471, 0.1001, 0.7364, 0.1382, 0.7393, 0.1016, 0.7364, 0.1382, 0.7471, 0.1001, 0.7305, 0.1064, 0.731, 0.125, 0.7393, 0.1016, 0.7393, 0.1016, 0.7344, 0.09082, 0.7305, 0.1064, 0.7344, 0.09082, 0.7393, 0.1016, 0.7427, 0.08887, 0.7368, 0.07812, 0.7256, 0.08106, 0.7427, 0.08887, 0.1177, 0.4473, 0.0968, 0.4463, 0.1506, 0.504, 0.769, 0.792, 0.7642, 0.802, 0.7798, 0.7952, 0.7725, 0.8053, 0.7642, 0.802, 0.7622, 0.8115, 0.6997, 0.8093, 0.6973, 0.8182, 0.7056, 0.8132, 0.6997, 0.8093, 0.6943, 0.8041, 0.6973, 0.8182, 0.6943, 0.8041, 0.6948, 0.7914, 0.6909, 0.807, 0.6797, 0.7977, 0.6846, 0.814, 0.687, 0.7955, 0.687, 0.7955, 0.6855, 0.7767, 0.6797, 0.7977, 0.1978, 0.8753, 0.1908, 0.8613, 0.1873, 0.8772, 0.2627, 0.8956, 0.2771, 0.8928, 0.2576, 0.8757, 0.2815, 0.9305, 0.2952, 0.8944, 0.2715, 0.8993, 0.2715, 0.8993, 0.2573, 0.94, 0.2815, 0.9305, 0.7031, 0.07286, 0.7006, 0.08643, 0.7275, 0.08321, 0.7243, 0.05628, 0.7031, 0.07286, 0.7202, 0.0708, 0.7202, 0.0708, 0.7335, 0.07204, 0.7243, 0.05628, 0.7197, 0.03557, 0.7042, 0.04858, 0.7207, 0.04871, 0.7383, 0.0625, 0.7441, 0.06103, 0.7334, 0.05127, 0.7441, 0.06103, 0.7383, 0.0625, 0.7495, 0.07617, 0.7329, 0.02881, 0.7271, 0.03125, 0.7373, 0.04102, 0.7441, 0.06103, 0.7495, 0.07617, 0.748, 0.06103, 0.7466, 0.04785, 0.7378, 0.0498, 0.7488, 0.06831, 0.7485, 0.03955, 0.749, 0.02637, 0.7422, 0.04004, 0.7622, 0.07275, 0.7749, 0.07227, 0.7588, 0.06055, 0.7891, 0.0669, 0.764, 0.06307, 0.7861, 0.08496, 0.7661, 0.05908, 0.7729, 0.05859, 0.7646, 0.04688, 0.7646, 0.04688, 0.7544, 0.04785, 0.764, 0.06307, 0.7744, 0.04688, 0.7646, 0.04688, 0.764, 0.06307, 0.7744, 0.04688, 0.7783, 0.04053, 0.7646, 0.04688, 0.215, 0.06885, 0.2161, 0.0708, 0.2172, 0.06787, 0.2161, 0.0708, 0.2042, 0.07275, 0.2142, 0.0791, 0.2185, 0.07031, 0.2172, 0.06787, 0.2161, 0.0708, 0.2172, 0.06787, 0.2185, 0.07031, 0.2211, 0.06641, 0.2185, 0.07031, 0.2192, 0.07861, 0.2233, 0.06934, 0.223, 0.06348, 0.229, 0.06397, 0.2213, 0.05957, 0.2378, 0.06152, 0.2412, 0.05664, 0.2336, 0.05859, 0.2251, 0.05859, 0.2213, 0.05957, 0.229, 0.06397, 0.2213, 0.05957, 0.2251, 0.05859, 0.2212, 0.0581, 0.2366, 0.0542, 0.2336, 0.05859, 0.2412, 0.05664, 0.2299, 0.05615, 0.2336, 0.05859, 0.2245, 0.04488, 0.2324, 0.04639, 0.2305, 0.04981, 0.2339, 0.04688, 0.2245, 0.05664, 0.228, 0.0542, 0.2194, 0.04981, 0.2218, 0.04785, 0.2194, 0.04981, 0.228, 0.0542, 0.214, 0.04394, 0.212, 0.04541, 0.2194, 0.04981, 0.212, 0.04541, 0.214, 0.04394, 0.2062, 0.03809, 0.2218, 0.04785, 0.224, 0.04443, 0.2157, 0.04199, 0.224, 0.04443, 0.2248, 0.04348, 0.218, 0.03955, 0.218, 0.03955, 0.2157, 0.04199, 0.224, 0.04443, 0.214, 0.04394, 0.2157, 0.04199, 0.2076, 0.03711, 0.2076, 0.03711, 0.2062, 0.03809, 0.214, 0.04394, 0.2122, 0.03223, 0.2067, 0.0293, 0.2111, 0.0332, 0.2042, 0.02734, 0.2036, 0.02881, 0.2067, 0.0293, 0.2036, 0.02881, 0.2058, 0.02974, 0.2059, 0.02978, 0.2036, 0.02881, 0.202, 0.02832, 0.203, 0.0293, 0.2004, 0.02881, 0.2009, 0.03125, 0.2013, 0.02881, 0.2013, 0.02832, 0.2004, 0.02881, 0.202, 0.02832, 0.201, 0.02783, 0.2004, 0.02881, 0.2013, 0.02832, 0.2161, 0.1177, 0.2056, 0.1182, 0.2151, 0.1196, 0.2062, 0.1108, 0.205, 0.1133, 0.2144, 0.1094, 0.2212, 0.1221, 0.2234, 0.123, 0.2233, 0.1191, 0.223, 0.125, 0.2291, 0.1245, 0.2277, 0.1221, 0.2292, 0.1001, 0.2291, 0.09424, 0.219, 0.1016, 0.2189, 0.09424, 0.219, 0.1016, 0.2291, 0.09424, 0.2189, 0.09424, 0.2291, 0.09424, 0.219, 0.08691, 0.2151, 0.1016, 0.2141, 0.09424, 0.2032, 0.1006, 0.2141, 0.09424, 0.2151, 0.1016, 0.2189, 0.09424, 0.203, 0.09668, 0.2032, 0.1006, 0.2141, 0.09424, 0.2045, 0.09424, 0.203, 0.09668, 0.2141, 0.09424, 0.2045, 0.09424, 0.2141, 0.09424, 0.203, 0.0918, 0.203, 0.0918, 0.2141, 0.09424, 0.2032, 0.08789, 0.2291, 0.1245, 0.2252, 0.1299, 0.2338, 0.1299, 0.2252, 0.1299, 0.2291, 0.1245, 0.2214, 0.1289, 0.2168, 0.1367, 0.2123, 0.1431, 0.2195, 0.1387, 0.2123, 0.1431, 0.2063, 0.1504, 0.2141, 0.145, 0.2078, 0.1514, 0.2141, 0.145, 0.2063, 0.1504, 0.2113, 0.1553, 0.2181, 0.1489, 0.2121, 0.1549, 0.2078, 0.1514, 0.2063, 0.1504, 0.2039, 0.1562, 0.2026, 0.1553, 0.205, 0.1521, 0.2039, 0.1562, 0.2061, 0.1587, 0.2113, 0.1553, 0.2051, 0.1572, 0.2061, 0.1587, 0.2037, 0.1597, 0.2069, 0.1597, 0.2037, 0.1597, 0.2061, 0.1587, 0.2031, 0.1592, 0.2031, 0.1592, 0.2051, 0.1572, 0.202, 0.1582, 0.2037, 0.1597, 0.2031, 0.1592, 0.2021, 0.1606, 0.2024, 0.1611, 0.2021, 0.1606, 0.2012, 0.1611, 0.2013, 0.1597, 0.2004, 0.1597, 0.2021, 0.1606, -0.4548, 0.8171, -0.4473, 0.807, -0.4456, 0.8221, -0.4277, 0.8269, -0.4268, 0.813, -0.4119, 0.8279, -0.4119, 0.8279, -0.4133, 0.8125, -0.3977, 0.8259, -0.4177, 0.7979, -0.4348, 0.8025, -0.4243, 0.7834, -0.3994, 0.8013, -0.3979, 0.8137, -0.4177, 0.7979, -0.3994, 0.8013, -0.4011, 0.7891, -0.396, 0.8002, -0.3982, 0.7856, -0.396, 0.8002, -0.4011, 0.7891, -0.3982, 0.7856, -0.3904, 0.7877, -0.396, 0.8002, -0.3918, 0.8043, -0.3921, 0.7966, -0.3809, 0.8031, -0.3787, 0.7839, -0.3821, 0.795, -0.3904, 0.7877, -0.3718, 0.8032, -0.3677, 0.7944, -0.3606, 0.8035, -0.3467, 0.8, -0.3574, 0.8077, -0.3572, 0.7961, -0.3572, 0.7961, -0.3538, 0.788, -0.3467, 0.8, -0.542, 0.8625, -0.501, 0.8628, -0.5396, 0.8878, -0.5737, 0.9127, -0.6021, 0.9138, -0.5752, 0.8879, -0.576, 0.9372, -0.603, 0.9383, -0.5728, 0.9126, -0.6035, 0.9631, -0.5767, 0.9586, -0.6055, 0.9858, -0.5791, 0.9803, -0.6055, 0.9858, -0.5767, 0.9586, -0.5742, 0.9355, -0.5396, 0.9327, -0.5767, 0.9586, -0.5015, 0.9502, -0.541, 0.9542, -0.501, 0.9299, -0.5029, 0.9696, -0.5439, 0.975, -0.5015, 0.9502, -0.5005, 0.9095, -0.46, 0.9077, -0.501, 0.9299, -0.501, 0.9299, -0.4602, 0.9272, -0.5015, 0.9502, -0.4612, 0.9652, -0.5029, 0.9696, -0.4607, 0.9466, -0.4065, 0.9551, -0.4612, 0.9652, -0.3721, 0.9234, -0.3774, 0.8839, -0.4434, 0.8998, -0.3779, 0.8619, -0.3367, 0.8621, -0.2932, 0.8618, -0.3354, 0.883, -0.4187, 0.9059, -0.377, 0.9041, -0.4187, 0.9248, -0.4602, 0.9272, -0.4187, 0.9248, -0.4607, 0.9466, -0.3354, 0.883, -0.2925, 0.8822, -0.3347, 0.9026, -0.2917, 0.9193, -0.3347, 0.9205, -0.292, 0.9015, -0.2494, 0.8616, -0.2057, 0.8618, -0.2491, 0.8817, -0.2053, 0.9002, -0.2488, 0.9008, -0.1722, 0.8813, -0.2488, 0.9008, -0.2053, 0.9002, -0.2485, 0.9182, -0.1619, 0.8812, -0.1183, 0.8814, -0.1619, 0.8995, -0.1171, 0.8634, -0.07147, 0.8695, -0.1183, 0.8814, -0.2483, 0.935, -0.2047, 0.9338, -0.248, 0.9511, -0.2043, 0.9497, -0.248, 0.9511, -0.2047, 0.9338, -0.205, 0.9172, -0.1617, 0.9072, -0.1605, 0.9416, -0.06329, 0.9104, -0.07721, 0.9135, -0.06433, 0.9018, -0.05807, 0.9208, -0.04828, 0.9103, -0.05154, 0.9291, -0.06151, 0.9244, -0.06386, 0.9057, -0.04828, 0.9103, -0.0484, 0.9005, -0.0563, 0.9014, -0.06045, 0.8907, -0.6372, 0.913, -0.6265, 0.9148, -0.6436, 0.9405, -0.576, 0.9372, -0.6244, 0.9838, -0.603, 0.9383, -0.4209, 0.1553, -0.404, 0.148, -0.3965, 0.1924, -0.3816, 0.1895, -0.3909, 0.144, -0.3601, 0.1891, -0.3662, 0.1514, -0.3604, 0.187, -0.404, 0.148, -0.3299, 0.2026, -0.3604, 0.187, -0.3348, 0.1599, -0.3604, 0.187, -0.3299, 0.2026, -0.3554, 0.2345, -0.3782, 0.2295, -0.3816, 0.1895, -0.356, 0.2241, -0.3782, 0.2295, -0.356, 0.2241, -0.3774, 0.2642, -0.3047, 0.1753, -0.3181, 0.1816, -0.3164, 0.1558, -0.3164, 0.1558, -0.2974, 0.1598, -0.2989, 0.1929, -0.2837, 0.1831, -0.2976, 0.1968, -0.2927, 0.1675, -0.2927, 0.1675, -0.2876, 0.1631, -0.2837, 0.1831, -0.2964, 0.1392, -0.2834, 0.1577, -0.301, 0.1431, -0.2717, 0.168, -0.2767, 0.154, -0.2632, 0.1582, -0.2581, 0.124, -0.2688, 0.125, -0.2603, 0.1016, -0.2727, 0.09815, -0.2654, 0.09082, -0.2693, 0.1064, -0.2603, 0.1016, -0.2527, 0.1001, -0.2632, 0.1382, -0.2547, 0.1401, -0.2632, 0.1382, -0.2527, 0.1001, -0.2965, 0.07286, -0.2722, 0.08321, -0.2991, 0.08643, -0.2742, 0.08106, -0.2793, 0.0708, -0.2629, 0.07812, -0.2965, 0.07286, -0.2753, 0.05628, -0.2793, 0.0708, -0.2793, 0.0708, -0.2753, 0.05628, -0.2662, 0.07204, -0.3028, 0.04668, -0.3062, 0.03097, -0.2932, 0.02978, -0.2849, 0.05273, -0.2769, 0.04736, -0.2832, 0.06103, -0.2798, 0.03557, -0.2789, 0.04871, -0.2956, 0.04858, -0.2861, 0.02539, -0.2932, 0.02978, -0.2932, 0.01953, -0.2793, 0.03516, -0.2861, 0.02539, -0.2727, 0.03125, -0.2729, 0.0459, -0.2769, 0.04736, -0.2793, 0.03516, -0.2554, 0.001953, -0.2607, 0.01025, -0.2732, 0.004395, -0.2698, 0.01416, -0.2662, 0.007705, -0.2666, 0.02881, -0.2666, 0.02881, -0.2622, 0.04102, -0.2727, 0.03125, -0.2729, 0.0459, -0.2678, 0.04394, -0.2664, 0.05127, -0.2727, 0.05469, -0.2832, 0.06103, -0.2769, 0.04736, -0.2664, 0.05127, -0.2615, 0.0625, -0.2727, 0.05469, -0.2532, 0.04785, -0.2509, 0.06831, -0.2618, 0.0498, -0.2373, 0.07275, -0.2363, 0.08545, -0.25, 0.07617, -0.2449, 0.1001, -0.2527, 0.1001, -0.2471, 0.08838, -0.2527, 0.1001, -0.2449, 0.1001, -0.2505, 0.1235, -0.2257, 0.08545, -0.2137, 0.08496, -0.2269, 0.09863, -0.2358, 0.1538, -0.2396, 0.168, -0.2421, 0.1528, -0.2173, 0.1255, -0.2299, 0.125, -0.2148, 0.09815, -0.2201, 0.1538, -0.2211, 0.168, -0.2358, 0.1538, -0.2465, 0.1665, -0.2396, 0.168, -0.251, 0.1802, -0.2211, 0.168, -0.2201, 0.1538, -0.1992, 0.1719, -0.251, 0.1802, -0.2615, 0.1738, -0.2465, 0.1665, -0.2549, 0.1621, -0.2465, 0.1665, -0.2615, 0.1738, -0.2688, 0.1851, -0.2764, 0.1958, -0.2773, 0.1758, -0.2607, 0.1938, -0.2575, 0.1762, -0.2515, 0.1982, -0.2432, 0.1821, -0.2515, 0.1982, -0.251, 0.1802, -0.2705, 0.2065, -0.2764, 0.1958, -0.2607, 0.1938, -0.2607, 0.1938, -0.2515, 0.1982, -0.2705, 0.2065, -0.2932, 0.2144, -0.2807, 0.1883, -0.2874, 0.231, -0.2705, 0.2065, -0.2874, 0.231, -0.2764, 0.1958, -0.2705, 0.2065, -0.26, 0.2157, -0.2874, 0.231, -0.2432, 0.1821, -0.2476, 0.1987, -0.2515, 0.1982, -0.2476, 0.1987, -0.2245, 0.1963, -0.252, 0.2134, -0.2595, 0.2134, -0.252, 0.2134, -0.2756, 0.2422, -0.2209, 0.1821, -0.2245, 0.1963, -0.2432, 0.1821, -0.2209, 0.1821, -0.2432, 0.1821, -0.2211, 0.168, -0.2211, 0.168, -0.1992, 0.1719, -0.2209, 0.1821, -0.2245, 0.1963, -0.2209, 0.1821, -0.1989, 0.1978, -0.2245, 0.1963, -0.1989, 0.1978, -0.2273, 0.2104, -0.2756, 0.2422, -0.291, 0.2695, -0.2874, 0.231, -0.3013, 0.2578, -0.2874, 0.231, -0.291, 0.2695])
me_cat.materials.append(mat_mat)
me_cat.update()

# ---- objects
ob_light = bpy.data.objects.new('Light', light_light)
ob_camera = bpy.data.objects.new('Camera', cam_camera)
ob_cat = bpy.data.objects.new('cat', me_cat)

# ---- transforms, parenting, visibility, modifiers, constraints
ob_light.location = (4.076, 1.005, 5.904)
ob_light.rotation_euler = (0.6503, 0.05522, 1.866)
ob_light.lock_rotations_4d = False
ob_light.empty_display_type = 'ARROWS'
ob_light.color = (0.0, 0.0, 0.0, 0.0)
ob_light.lineart.crease_threshold = 0.0
ob_camera.location = (7.359, -6.926, 4.958)
ob_camera.rotation_euler = (1.109, 0.0, 0.8149)
ob_camera.lock_rotations_4d = False
ob_camera.empty_display_type = 'ARROWS'
ob_camera.color = (0.0, 0.0, 0.0, 0.0)
ob_camera.display_type = 'WIRE'
ob_camera.lineart.crease_threshold = 0.0
ob_cat.location = (0.0, 0.0, 0.0)
ob_cat.rotation_euler = (1.571, -0.0, 0.0)
ob_cat.scale = (0.02932, 0.02932, 0.02932)

# ---- collection membership
col_collection.objects.link(ob_light)
col_collection.objects.link(ob_camera)
col_collection.objects.link(ob_cat)

# ---- scene / render settings (as saved in the file)
scene.camera = ob_camera
scene.frame_start = 1; scene.frame_end = 250; scene.frame_set(1)
scene.render.engine = 'BLENDER_EEVEE_NEXT'
scene.cycles.sampling_pattern = 'TABULATED_SOBOL'
scene.view_settings.view_transform = 'Filmic'
bpy.context.view_layer.update()

